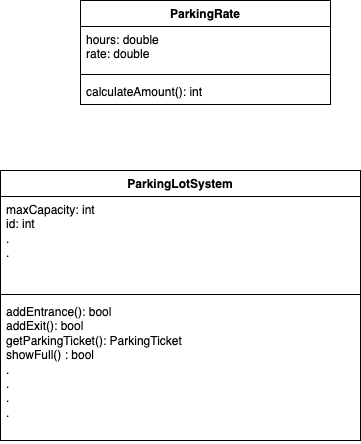

The diagram above was exported from draw.io. Its source (the exported page's mxGraphModel, read from the mxfile embedded in the PNG):
<mxGraphModel dx="1434" dy="786" grid="1" gridSize="10" guides="1" tooltips="1" connect="1" arrows="1" fold="1" page="1" pageScale="1" pageWidth="827" pageHeight="1169" math="0" shadow="0">
  <root>
    <mxCell id="0" />
    <mxCell id="1" parent="0" />
    <mxCell id="mI6tEKpIim50WZCOWox7-1" value="ParkingRate" style="swimlane;fontStyle=1;align=center;verticalAlign=top;childLayout=stackLayout;horizontal=1;startSize=26;horizontalStack=0;resizeParent=1;resizeParentMax=0;resizeLast=0;collapsible=1;marginBottom=0;whiteSpace=wrap;html=1;" parent="1" vertex="1">
      <mxGeometry x="330" y="260" width="250" height="104" as="geometry" />
    </mxCell>
    <mxCell id="mI6tEKpIim50WZCOWox7-2" value="hours: double&lt;br&gt;rate: double" style="text;strokeColor=none;fillColor=none;align=left;verticalAlign=top;spacingLeft=4;spacingRight=4;overflow=hidden;rotatable=0;points=[[0,0.5],[1,0.5]];portConstraint=eastwest;whiteSpace=wrap;html=1;" parent="mI6tEKpIim50WZCOWox7-1" vertex="1">
      <mxGeometry y="26" width="250" height="44" as="geometry" />
    </mxCell>
    <mxCell id="mI6tEKpIim50WZCOWox7-3" value="" style="line;strokeWidth=1;fillColor=none;align=left;verticalAlign=middle;spacingTop=-1;spacingLeft=3;spacingRight=3;rotatable=0;labelPosition=right;points=[];portConstraint=eastwest;strokeColor=inherit;" parent="mI6tEKpIim50WZCOWox7-1" vertex="1">
      <mxGeometry y="70" width="250" height="8" as="geometry" />
    </mxCell>
    <mxCell id="mI6tEKpIim50WZCOWox7-4" value="calculateAmount(): int" style="text;strokeColor=none;fillColor=none;align=left;verticalAlign=top;spacingLeft=4;spacingRight=4;overflow=hidden;rotatable=0;points=[[0,0.5],[1,0.5]];portConstraint=eastwest;whiteSpace=wrap;html=1;" parent="mI6tEKpIim50WZCOWox7-1" vertex="1">
      <mxGeometry y="78" width="250" height="26" as="geometry" />
    </mxCell>
    <mxCell id="AlNv5Iw9WhTE_XQjk1px-1" value="ParkingLotSystem" style="swimlane;fontStyle=1;align=center;verticalAlign=top;childLayout=stackLayout;horizontal=1;startSize=26;horizontalStack=0;resizeParent=1;resizeParentMax=0;resizeLast=0;collapsible=1;marginBottom=0;whiteSpace=wrap;html=1;" parent="1" vertex="1">
      <mxGeometry x="250" y="430" width="360" height="270" as="geometry" />
    </mxCell>
    <mxCell id="AlNv5Iw9WhTE_XQjk1px-2" value="maxCapacity: int&lt;div&gt;id: int&lt;/div&gt;&lt;div&gt;.&lt;br&gt;.&lt;/div&gt;" style="text;strokeColor=none;fillColor=none;align=left;verticalAlign=top;spacingLeft=4;spacingRight=4;overflow=hidden;rotatable=0;points=[[0,0.5],[1,0.5]];portConstraint=eastwest;whiteSpace=wrap;html=1;" parent="AlNv5Iw9WhTE_XQjk1px-1" vertex="1">
      <mxGeometry y="26" width="360" height="94" as="geometry" />
    </mxCell>
    <mxCell id="AlNv5Iw9WhTE_XQjk1px-3" value="" style="line;strokeWidth=1;fillColor=none;align=left;verticalAlign=middle;spacingTop=-1;spacingLeft=3;spacingRight=3;rotatable=0;labelPosition=right;points=[];portConstraint=eastwest;strokeColor=inherit;" parent="AlNv5Iw9WhTE_XQjk1px-1" vertex="1">
      <mxGeometry y="120" width="360" height="8" as="geometry" />
    </mxCell>
    <mxCell id="AlNv5Iw9WhTE_XQjk1px-4" value="addEntrance(): bool&lt;br&gt;addExit(): bool&lt;br&gt;getParkingTicket(): ParkingTicket&lt;div&gt;showFull() : bool&lt;/div&gt;&lt;div&gt;.&lt;/div&gt;&lt;div&gt;.&lt;/div&gt;&lt;div&gt;.&lt;/div&gt;&lt;div&gt;.&lt;/div&gt;" style="text;strokeColor=none;fillColor=none;align=left;verticalAlign=top;spacingLeft=4;spacingRight=4;overflow=hidden;rotatable=0;points=[[0,0.5],[1,0.5]];portConstraint=eastwest;whiteSpace=wrap;html=1;" parent="AlNv5Iw9WhTE_XQjk1px-1" vertex="1">
      <mxGeometry y="128" width="360" height="142" as="geometry" />
    </mxCell>
  </root>
</mxGraphModel>